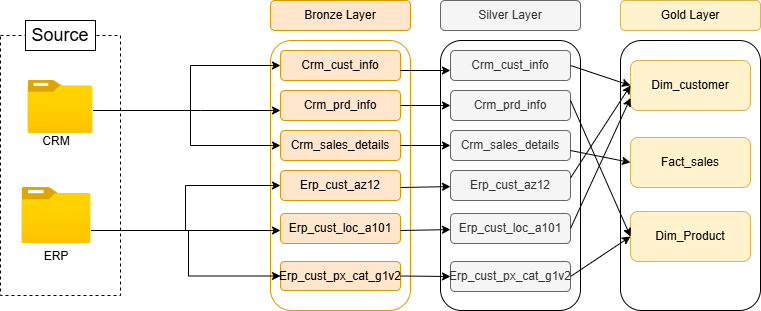

The diagram above was exported from draw.io. Its source (the exported page's mxGraphModel, read from the mxfile embedded in the PNG):
<mxGraphModel dx="928" dy="534" grid="1" gridSize="10" guides="1" tooltips="1" connect="1" arrows="1" fold="1" page="1" pageScale="1" pageWidth="850" pageHeight="1100" math="0" shadow="0">
  <root>
    <mxCell id="0" />
    <mxCell id="1" parent="0" />
    <mxCell id="c5CdTY7AJhNqk8eRqRsd-1" parent="1" style="rounded=0;whiteSpace=wrap;html=1;fillColor=none;dashed=1;" value="" vertex="1">
      <mxGeometry height="260" width="120" x="60" y="85" as="geometry" />
    </mxCell>
    <mxCell id="c5CdTY7AJhNqk8eRqRsd-2" parent="1" style="rounded=1;whiteSpace=wrap;html=1;fillColor=none;strokeColor=#d79b00;" value="" vertex="1">
      <mxGeometry height="270" width="140" x="330" y="90" as="geometry" />
    </mxCell>
    <mxCell id="c5CdTY7AJhNqk8eRqRsd-3" parent="1" style="text;html=1;whiteSpace=wrap;strokeColor=default;fillColor=default;align=center;verticalAlign=middle;rounded=0;" value="&lt;font style=&quot;font-size: 18px;&quot;&gt;Source&lt;/font&gt;" vertex="1">
      <mxGeometry height="30" width="70" x="85" y="70" as="geometry" />
    </mxCell>
    <mxCell id="c5CdTY7AJhNqk8eRqRsd-30" edge="1" parent="1" source="c5CdTY7AJhNqk8eRqRsd-4" style="edgeStyle=orthogonalEdgeStyle;rounded=0;orthogonalLoop=1;jettySize=auto;html=1;" target="c5CdTY7AJhNqk8eRqRsd-15">
      <mxGeometry relative="1" as="geometry">
        <Array as="points">
          <mxPoint x="260" y="160" />
          <mxPoint x="260" y="160" />
        </Array>
      </mxGeometry>
    </mxCell>
    <mxCell id="c5CdTY7AJhNqk8eRqRsd-35" edge="1" parent="1" source="c5CdTY7AJhNqk8eRqRsd-4" style="edgeStyle=orthogonalEdgeStyle;rounded=0;orthogonalLoop=1;jettySize=auto;html=1;entryX=0;entryY=0.5;entryDx=0;entryDy=0;" target="c5CdTY7AJhNqk8eRqRsd-14">
      <mxGeometry relative="1" as="geometry">
        <Array as="points">
          <mxPoint x="250" y="160" />
          <mxPoint x="250" y="115" />
        </Array>
      </mxGeometry>
    </mxCell>
    <mxCell id="c5CdTY7AJhNqk8eRqRsd-36" edge="1" parent="1" source="c5CdTY7AJhNqk8eRqRsd-4" style="edgeStyle=orthogonalEdgeStyle;rounded=0;orthogonalLoop=1;jettySize=auto;html=1;entryX=0;entryY=0.5;entryDx=0;entryDy=0;" target="c5CdTY7AJhNqk8eRqRsd-16">
      <mxGeometry relative="1" as="geometry">
        <Array as="points">
          <mxPoint x="250" y="160" />
          <mxPoint x="250" y="195" />
        </Array>
      </mxGeometry>
    </mxCell>
    <mxCell id="c5CdTY7AJhNqk8eRqRsd-4" parent="1" style="image;aspect=fixed;html=1;points=[];align=center;fontSize=12;image=img/lib/azure2/general/Folder_Blank.svg;" value="" vertex="1">
      <mxGeometry height="52.75" width="65" x="87.5" y="130" as="geometry" />
    </mxCell>
    <mxCell id="c5CdTY7AJhNqk8eRqRsd-37" edge="1" parent="1" source="c5CdTY7AJhNqk8eRqRsd-5" style="edgeStyle=orthogonalEdgeStyle;rounded=0;orthogonalLoop=1;jettySize=auto;html=1;" target="c5CdTY7AJhNqk8eRqRsd-18">
      <mxGeometry relative="1" as="geometry">
        <Array as="points">
          <mxPoint x="200" y="280" />
          <mxPoint x="200" y="280" />
        </Array>
      </mxGeometry>
    </mxCell>
    <mxCell id="c5CdTY7AJhNqk8eRqRsd-38" edge="1" parent="1" source="c5CdTY7AJhNqk8eRqRsd-5" style="edgeStyle=orthogonalEdgeStyle;rounded=0;orthogonalLoop=1;jettySize=auto;html=1;entryX=0;entryY=0.5;entryDx=0;entryDy=0;" target="c5CdTY7AJhNqk8eRqRsd-17">
      <mxGeometry relative="1" as="geometry">
        <Array as="points">
          <mxPoint x="245" y="280" />
          <mxPoint x="245" y="235" />
        </Array>
      </mxGeometry>
    </mxCell>
    <mxCell id="c5CdTY7AJhNqk8eRqRsd-39" edge="1" parent="1" source="c5CdTY7AJhNqk8eRqRsd-5" style="edgeStyle=orthogonalEdgeStyle;rounded=0;orthogonalLoop=1;jettySize=auto;html=1;entryX=0;entryY=0.5;entryDx=0;entryDy=0;" target="c5CdTY7AJhNqk8eRqRsd-19">
      <mxGeometry relative="1" as="geometry">
        <Array as="points">
          <mxPoint x="248" y="280" />
          <mxPoint x="248" y="326" />
        </Array>
      </mxGeometry>
    </mxCell>
    <mxCell id="c5CdTY7AJhNqk8eRqRsd-5" parent="1" style="image;aspect=fixed;html=1;points=[];align=center;fontSize=12;image=img/lib/azure2/general/Folder_Blank.svg;" value="" vertex="1">
      <mxGeometry height="56.00000000000001" width="69" x="81.5" y="237" as="geometry" />
    </mxCell>
    <mxCell id="c5CdTY7AJhNqk8eRqRsd-9" parent="1" style="text;html=1;whiteSpace=wrap;strokeColor=none;fillColor=none;align=center;verticalAlign=middle;rounded=0;" value="CRM" vertex="1">
      <mxGeometry height="30" width="60" x="86" y="176" as="geometry" />
    </mxCell>
    <mxCell id="c5CdTY7AJhNqk8eRqRsd-11" parent="1" style="text;html=1;whiteSpace=wrap;strokeColor=none;fillColor=none;align=center;verticalAlign=middle;rounded=0;" value="ERP" vertex="1">
      <mxGeometry height="40" width="60" x="86" y="286" as="geometry" />
    </mxCell>
    <mxCell id="c5CdTY7AJhNqk8eRqRsd-13" parent="1" style="text;html=1;whiteSpace=wrap;strokeColor=#d79b00;fillColor=#ffe6cc;align=center;verticalAlign=middle;rounded=1;" value="Bronze Layer" vertex="1">
      <mxGeometry height="30" width="140" x="330" y="50" as="geometry" />
    </mxCell>
    <mxCell id="c5CdTY7AJhNqk8eRqRsd-14" parent="1" style="text;html=1;whiteSpace=wrap;strokeColor=#d79b00;fillColor=#ffe6cc;align=center;verticalAlign=middle;rounded=1;" value="Crm_cust_info" vertex="1">
      <mxGeometry height="30" width="120" x="340" y="100" as="geometry" />
    </mxCell>
    <mxCell id="c5CdTY7AJhNqk8eRqRsd-15" parent="1" style="text;html=1;whiteSpace=wrap;strokeColor=#d79b00;fillColor=#ffe6cc;align=center;verticalAlign=middle;rounded=1;" value="Crm_prd_info" vertex="1">
      <mxGeometry height="30" width="120" x="340" y="140" as="geometry" />
    </mxCell>
    <mxCell id="c5CdTY7AJhNqk8eRqRsd-16" parent="1" style="text;html=1;whiteSpace=wrap;strokeColor=#d79b00;fillColor=#ffe6cc;align=center;verticalAlign=middle;rounded=1;" value="Crm_sales_details" vertex="1">
      <mxGeometry height="30" width="120" x="340" y="180" as="geometry" />
    </mxCell>
    <mxCell id="c5CdTY7AJhNqk8eRqRsd-17" parent="1" style="text;html=1;whiteSpace=wrap;strokeColor=#d79b00;fillColor=#ffe6cc;align=center;verticalAlign=middle;rounded=1;" value="Erp_cust_az12" vertex="1">
      <mxGeometry height="30" width="120" x="340" y="220" as="geometry" />
    </mxCell>
    <mxCell id="c5CdTY7AJhNqk8eRqRsd-18" parent="1" style="text;html=1;whiteSpace=wrap;strokeColor=#d79b00;fillColor=#ffe6cc;align=center;verticalAlign=middle;rounded=1;" value="Erp_cust_loc_a101" vertex="1">
      <mxGeometry height="30" width="120" x="340" y="263" as="geometry" />
    </mxCell>
    <mxCell id="c5CdTY7AJhNqk8eRqRsd-19" parent="1" style="text;html=1;whiteSpace=wrap;strokeColor=#d79b00;fillColor=#ffe6cc;align=center;verticalAlign=middle;rounded=1;" value="Erp_cust_px_cat_g1v2" vertex="1">
      <mxGeometry height="29" width="120" x="340" y="311" as="geometry" />
    </mxCell>
    <mxCell id="M-yDULFL7cpiLejH_RB--1" parent="1" style="rounded=1;whiteSpace=wrap;html=1;" value="" vertex="1">
      <mxGeometry height="270" width="140" x="500" y="90" as="geometry" />
    </mxCell>
    <mxCell id="M-yDULFL7cpiLejH_RB--2" parent="1" style="text;html=1;whiteSpace=wrap;strokeColor=#666666;fillColor=#f5f5f5;align=center;verticalAlign=middle;rounded=1;fontColor=#333333;" value="Silver Layer" vertex="1">
      <mxGeometry height="30" width="140" x="500" y="50" as="geometry" />
    </mxCell>
    <mxCell id="M-yDULFL7cpiLejH_RB--3" parent="1" style="text;html=1;whiteSpace=wrap;align=center;verticalAlign=middle;rounded=1;fillColor=#f5f5f5;fontColor=#333333;strokeColor=#666666;" value="Crm_cust_info" vertex="1">
      <mxGeometry height="30" width="120" x="510" y="100" as="geometry" />
    </mxCell>
    <mxCell id="M-yDULFL7cpiLejH_RB--4" parent="1" style="text;html=1;whiteSpace=wrap;align=center;verticalAlign=middle;rounded=1;fillColor=#f5f5f5;fontColor=#333333;strokeColor=#666666;" value="Crm_prd_info" vertex="1">
      <mxGeometry height="30" width="120" x="510" y="140" as="geometry" />
    </mxCell>
    <mxCell id="M-yDULFL7cpiLejH_RB--5" parent="1" style="text;html=1;whiteSpace=wrap;align=center;verticalAlign=middle;rounded=1;fillColor=#f5f5f5;fontColor=#333333;strokeColor=#666666;" value="Crm_sales_details" vertex="1">
      <mxGeometry height="30" width="120" x="510" y="180" as="geometry" />
    </mxCell>
    <mxCell id="M-yDULFL7cpiLejH_RB--6" parent="1" style="text;html=1;whiteSpace=wrap;align=center;verticalAlign=middle;rounded=1;fillColor=#f5f5f5;fontColor=#333333;strokeColor=#666666;" value="Erp_cust_az12" vertex="1">
      <mxGeometry height="30" width="120" x="510" y="220" as="geometry" />
    </mxCell>
    <mxCell id="M-yDULFL7cpiLejH_RB--7" parent="1" style="text;html=1;whiteSpace=wrap;align=center;verticalAlign=middle;rounded=1;fillColor=#f5f5f5;fontColor=#333333;strokeColor=#666666;" value="Erp_cust_loc_a101" vertex="1">
      <mxGeometry height="30" width="120" x="510" y="263" as="geometry" />
    </mxCell>
    <mxCell id="M-yDULFL7cpiLejH_RB--8" parent="1" style="text;html=1;whiteSpace=wrap;align=center;verticalAlign=middle;rounded=1;fillColor=#f5f5f5;fontColor=#333333;strokeColor=#666666;" value="Erp_cust_px_cat_g1v2" vertex="1">
      <mxGeometry height="30" width="120" x="510" y="311" as="geometry" />
    </mxCell>
    <mxCell id="M-yDULFL7cpiLejH_RB--17" edge="1" parent="1" style="endArrow=classic;html=1;rounded=0;entryX=0.071;entryY=0.111;entryDx=0;entryDy=0;entryPerimeter=0;" target="M-yDULFL7cpiLejH_RB--1" value="">
      <mxGeometry height="50" relative="1" width="50" as="geometry">
        <Array as="points">
          <mxPoint x="480" y="120" />
        </Array>
        <mxPoint x="460" y="120" as="sourcePoint" />
        <mxPoint x="510" y="70" as="targetPoint" />
      </mxGeometry>
    </mxCell>
    <mxCell id="M-yDULFL7cpiLejH_RB--20" edge="1" parent="1" source="c5CdTY7AJhNqk8eRqRsd-16" style="endArrow=classic;html=1;rounded=0;entryX=0;entryY=0.5;entryDx=0;entryDy=0;exitX=1;exitY=0.5;exitDx=0;exitDy=0;" target="M-yDULFL7cpiLejH_RB--5" value="">
      <mxGeometry height="50" relative="1" width="50" as="geometry">
        <mxPoint x="420" y="310" as="sourcePoint" />
        <mxPoint x="470" y="260" as="targetPoint" />
      </mxGeometry>
    </mxCell>
    <mxCell id="M-yDULFL7cpiLejH_RB--21" edge="1" parent="1" source="c5CdTY7AJhNqk8eRqRsd-15" style="endArrow=classic;html=1;rounded=0;entryX=0;entryY=0.5;entryDx=0;entryDy=0;exitX=1;exitY=0.5;exitDx=0;exitDy=0;" target="M-yDULFL7cpiLejH_RB--4" value="">
      <mxGeometry height="50" relative="1" width="50" as="geometry">
        <mxPoint x="460" y="160" as="sourcePoint" />
        <mxPoint x="510" y="110" as="targetPoint" />
      </mxGeometry>
    </mxCell>
    <mxCell id="M-yDULFL7cpiLejH_RB--22" edge="1" parent="1" style="endArrow=classic;html=1;rounded=0;" target="M-yDULFL7cpiLejH_RB--6" value="">
      <mxGeometry height="50" relative="1" width="50" as="geometry">
        <mxPoint x="460" y="237" as="sourcePoint" />
        <mxPoint x="510" y="187" as="targetPoint" />
      </mxGeometry>
    </mxCell>
    <mxCell id="M-yDULFL7cpiLejH_RB--23" edge="1" parent="1" style="endArrow=classic;html=1;rounded=0;" target="M-yDULFL7cpiLejH_RB--7" value="">
      <mxGeometry height="50" relative="1" width="50" as="geometry">
        <mxPoint x="460" y="280" as="sourcePoint" />
        <mxPoint x="510" y="230" as="targetPoint" />
      </mxGeometry>
    </mxCell>
    <mxCell id="M-yDULFL7cpiLejH_RB--24" edge="1" parent="1" source="c5CdTY7AJhNqk8eRqRsd-19" style="endArrow=classic;html=1;rounded=0;entryX=0;entryY=0.5;entryDx=0;entryDy=0;exitX=1;exitY=0.5;exitDx=0;exitDy=0;" target="M-yDULFL7cpiLejH_RB--8" value="">
      <mxGeometry height="50" relative="1" width="50" as="geometry">
        <mxPoint x="420" y="310" as="sourcePoint" />
        <mxPoint x="470" y="260" as="targetPoint" />
      </mxGeometry>
    </mxCell>
    <mxCell id="M-yDULFL7cpiLejH_RB--25" parent="1" style="rounded=1;whiteSpace=wrap;html=1;" value="" vertex="1">
      <mxGeometry height="270" width="140" x="680" y="90" as="geometry" />
    </mxCell>
    <mxCell id="M-yDULFL7cpiLejH_RB--26" parent="1" style="text;html=1;whiteSpace=wrap;align=center;verticalAlign=middle;rounded=1;fillColor=#fff2cc;strokeColor=#d6b656;" value="Gold Layer" vertex="1">
      <mxGeometry height="30" width="140" x="680" y="50" as="geometry" />
    </mxCell>
    <mxCell id="M-yDULFL7cpiLejH_RB--27" parent="1" style="text;html=1;whiteSpace=wrap;align=center;verticalAlign=middle;rounded=1;fillColor=#fff2cc;strokeColor=#d6b656;" value="Fact_sales" vertex="1">
      <mxGeometry height="50" width="120" x="690" y="187" as="geometry" />
    </mxCell>
    <mxCell id="M-yDULFL7cpiLejH_RB--28" parent="1" style="text;html=1;whiteSpace=wrap;align=center;verticalAlign=middle;rounded=1;fillColor=#fff2cc;strokeColor=#d6b656;" value="Dim_customer" vertex="1">
      <mxGeometry height="50" width="120" x="690" y="110" as="geometry" />
    </mxCell>
    <mxCell id="M-yDULFL7cpiLejH_RB--29" parent="1" style="text;html=1;whiteSpace=wrap;align=center;verticalAlign=middle;rounded=1;fillColor=#fff2cc;strokeColor=#d6b656;" value="Dim_Product" vertex="1">
      <mxGeometry height="50" width="120" x="690" y="261" as="geometry" />
    </mxCell>
    <mxCell id="M-yDULFL7cpiLejH_RB--34" edge="1" parent="1" source="M-yDULFL7cpiLejH_RB--3" style="endArrow=classic;html=1;rounded=0;exitX=1;exitY=0.5;exitDx=0;exitDy=0;entryX=0;entryY=0.5;entryDx=0;entryDy=0;" target="M-yDULFL7cpiLejH_RB--28" value="">
      <mxGeometry height="50" relative="1" width="50" as="geometry">
        <mxPoint x="620" y="110" as="sourcePoint" />
        <mxPoint x="670" y="60" as="targetPoint" />
      </mxGeometry>
    </mxCell>
    <mxCell id="M-yDULFL7cpiLejH_RB--36" edge="1" parent="1" source="M-yDULFL7cpiLejH_RB--6" style="endArrow=classic;html=1;rounded=0;exitX=1;exitY=0.25;exitDx=0;exitDy=0;entryX=0;entryY=0.5;entryDx=0;entryDy=0;" target="M-yDULFL7cpiLejH_RB--28" value="">
      <mxGeometry height="50" relative="1" width="50" as="geometry">
        <mxPoint x="650" y="220" as="sourcePoint" />
        <mxPoint x="710" y="320" as="targetPoint" />
      </mxGeometry>
    </mxCell>
    <mxCell id="M-yDULFL7cpiLejH_RB--37" edge="1" parent="1" source="M-yDULFL7cpiLejH_RB--7" style="endArrow=classic;html=1;rounded=0;exitX=1;exitY=0.5;exitDx=0;exitDy=0;entryX=0;entryY=0.75;entryDx=0;entryDy=0;" target="M-yDULFL7cpiLejH_RB--28" value="">
      <mxGeometry height="50" relative="1" width="50" as="geometry">
        <mxPoint x="650" y="300" as="sourcePoint" />
        <mxPoint x="690" y="210" as="targetPoint" />
      </mxGeometry>
    </mxCell>
    <mxCell id="M-yDULFL7cpiLejH_RB--39" edge="1" parent="1" style="endArrow=classic;html=1;rounded=0;entryX=0;entryY=0.5;entryDx=0;entryDy=0;" target="M-yDULFL7cpiLejH_RB--29" value="">
      <mxGeometry height="50" relative="1" width="50" as="geometry">
        <mxPoint x="630" y="150" as="sourcePoint" />
        <mxPoint x="680" y="100" as="targetPoint" />
      </mxGeometry>
    </mxCell>
    <mxCell id="M-yDULFL7cpiLejH_RB--40" edge="1" parent="1" style="endArrow=classic;html=1;rounded=0;entryX=0;entryY=0.5;entryDx=0;entryDy=0;" target="M-yDULFL7cpiLejH_RB--27" value="">
      <mxGeometry height="50" relative="1" width="50" as="geometry">
        <mxPoint x="630" y="200" as="sourcePoint" />
        <mxPoint x="680" y="150" as="targetPoint" />
      </mxGeometry>
    </mxCell>
    <mxCell id="M-yDULFL7cpiLejH_RB--41" edge="1" parent="1" style="endArrow=classic;html=1;rounded=0;entryX=0;entryY=0.5;entryDx=0;entryDy=0;" target="M-yDULFL7cpiLejH_RB--29" value="">
      <mxGeometry height="50" relative="1" width="50" as="geometry">
        <mxPoint x="630" y="326" as="sourcePoint" />
        <mxPoint x="680" y="276" as="targetPoint" />
      </mxGeometry>
    </mxCell>
  </root>
</mxGraphModel>